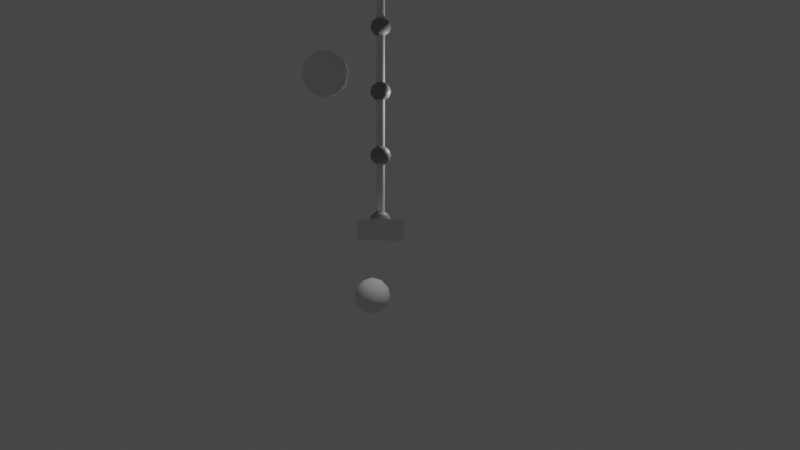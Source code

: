 # Source: robot.blend  (saved by Blender 2.80.75; exported with 4.5.12 LTS)
import bpy
from mathutils import Matrix  # noqa: F401  (used for matrix-valued properties, if any)

bpy.ops.wm.read_factory_settings(use_empty=True)
scene = bpy.context.scene
scene.name = 'Scene'

# ---- collections
col_main = bpy.data.collections.new('Main'); scene.collection.children.link(col_main)

# ---- materials (node trees are filled in below, after node groups)
mat_material = bpy.data.materials.new('Material')
mat_material.alpha_threshold = 0.0
mat_material.use_transparent_shadow = False
mat_material.line_color = (0.0, 0.0, 0.0, 1.0)
mat_arm_pivot = bpy.data.materials.new('arm-pivot')
mat_arm_pivot.use_transparent_shadow = False
mat_arm = bpy.data.materials.new('arm')
mat_arm.use_transparent_shadow = False

# ---- material node trees
mat_material.use_nodes = True; mat_material.node_tree.nodes.clear()
_N = mat_material.node_tree.nodes; _L = mat_material.node_tree.links
n0 = _N.new('ShaderNodeOutputMaterial'); n0.name = 'Material Output'; n0.location = (300, 300)
n1 = _N.new('ShaderNodeBsdfPrincipled'); n1.name = 'Principled BSDF'; n1.location = (10, 300)
n1.distribution = 'GGX'
n1.subsurface_method = 'BURLEY'
n1.inputs[2].default_value = 0.4
n1.inputs[3].default_value = 1.45
n1.inputs[27].default_value = (0.0, 0.0, 0.0, 1.0)
n1.inputs[28].default_value = 1.0
_L.new(n1.outputs[0], n0.inputs[0])
n0.is_active_output = True
mat_arm_pivot.use_nodes = True; mat_arm_pivot.node_tree.nodes.clear()
_N = mat_arm_pivot.node_tree.nodes; _L = mat_arm_pivot.node_tree.links
n0 = _N.new('ShaderNodeOutputMaterial'); n0.name = 'Material Output'; n0.location = (300, 300)
n1 = _N.new('ShaderNodeBsdfPrincipled'); n1.name = 'Principled BSDF'; n1.location = (10, 300)
n1.distribution = 'GGX'
n1.subsurface_method = 'BURLEY'
n1.inputs[0].default_value = (0.2932, 0.2932, 0.2932, 1.0)
n1.inputs[3].default_value = 1.45
n1.inputs[27].default_value = (0.0, 0.0, 0.0, 1.0)
n1.inputs[28].default_value = 1.0
_L.new(n1.outputs[0], n0.inputs[0])
n0.is_active_output = True
mat_arm.use_nodes = True; mat_arm.node_tree.nodes.clear()
_N = mat_arm.node_tree.nodes; _L = mat_arm.node_tree.links
n0 = _N.new('ShaderNodeOutputMaterial'); n0.name = 'Material Output'; n0.location = (300, 300)
n1 = _N.new('ShaderNodeBsdfDiffuse'); n1.name = 'Diffuse BSDF'; n1.location = (10, 300)
n1.inputs[1].default_value = 0.3
_L.new(n1.outputs[0], n0.inputs[0])
n0.is_active_output = True

# ---- world
world_world = bpy.data.worlds.new('World'); scene.world = world_world
world_world.use_nodes = True; world_world.node_tree.nodes.clear()
_N = world_world.node_tree.nodes; _L = world_world.node_tree.links
n0 = _N.new('ShaderNodeOutputWorld'); n0.name = 'World Output'; n0.location = (300, 300)
n1 = _N.new('ShaderNodeBackground'); n1.name = 'Background'; n1.location = (10, 300)
n1.inputs[0].default_value = (0.05088, 0.05088, 0.05088, 1.0)
_L.new(n1.outputs[0], n0.inputs[0])
n0.is_active_output = True
world_world.color = (0.05088, 0.05088, 0.05088)
world_world.use_sun_shadow = False
world_world.sun_shadow_jitter_overblur = 0.0

# ---- cameras
cam_camera = bpy.data.cameras.new('Camera')
cam_camera.clip_end = 100.0
cam_camera.ortho_scale = 7.314
cam_camera_001 = bpy.data.cameras.new('Camera.001')
cam_camera_002 = bpy.data.cameras.new('Camera.002')
cam_camera_003 = bpy.data.cameras.new('Camera.003')
cam_camera_004 = bpy.data.cameras.new('Camera.004')

# ---- lights
light_light = bpy.data.lights.new('Light', 'POINT')
light_light.transmission_factor = 0.0
light_light.energy = 1000.0
light_light.shadow_soft_size = 0.1
light_light.shadow_maximum_resolution = 0.006
light_light.use_absolute_resolution = True

# ---- meshes
me_cube = bpy.data.meshes.new('Cube')
me_cube.from_pydata([(1.0, 1.0, 0.0), (1.0, 1.0, -1.0), (1.0, -1.0, 0.0), (1.0, -1.0, -1.0), (-1.0, 1.0, 0.0), (-1.0, 1.0, -1.0), (-1.0, -1.0, 0.0), (-1.0, -1.0, -1.0)], [], [(0, 4, 6, 2), (3, 2, 6, 7), (7, 6, 4, 5), (5, 1, 3, 7), (1, 0, 2, 3), (5, 4, 0, 1)])
_uv = me_cube.uv_layers.new(name='UVMap')
_uv.uv.foreach_set('vector', [0.375, 0.0, 0.625, 0.0, 0.625, 0.25, 0.375, 0.25, 0.375, 0.25, 0.625, 0.25, 0.625, 0.5, 0.375, 0.5, 0.375, 0.5, 0.625, 0.5, 0.625, 0.75, 0.375, 0.75, 0.375, 0.75, 0.625, 0.75, 0.625, 1.0, 0.375, 1.0, 0.125, 0.5, 0.375, 0.5, 0.375, 0.75, 0.125, 0.75, 0.625, 0.5, 0.875, 0.5, 0.875, 0.75, 0.625, 0.75])
me_cube.materials.append(mat_material)
me_cube.use_remesh_preserve_volume = False
me_cube.use_remesh_preserve_attributes = False
me_cube.use_mirror_vertex_groups = False
me_cube.update()
me_arm_pivot = bpy.data.meshes.new('arm-pivot')
me_arm_pivot.from_pydata([(0.0, 0.0, -0.5), (0.3804, -0.2629, -0.2236), (-0.1453, -0.4253, -0.2236), (-0.4702, 0.0, -0.2236), (-0.1453, 0.4253, -0.2236), (0.3804, 0.2629, -0.2236), (0.1453, -0.4253, 0.2236), (-0.3804, -0.2629, 0.2236), (-0.3804, 0.2629, 0.2236), (0.1453, 0.4253, 0.2236), (0.4702, 0.0, 0.2236), (0.0, 0.0, 0.5), (-0.08541, -0.25, -0.4253), (0.2236, -0.1545, -0.4253), (0.1382, -0.4045, -0.2629), (0.4472, 0.0, -0.2629), (0.2236, 0.1545, -0.4253), (-0.2764, 0.0, -0.4253), (-0.3618, -0.25, -0.2629), (-0.08541, 0.25, -0.4253), (-0.3618, 0.25, -0.2629), (0.1382, 0.4045, -0.2629), (0.5, -0.1545, 0.0), (0.5, 0.1545, 0.0), (0.0, -0.5, 0.0), (0.309, -0.4045, 0.0), (-0.5, -0.1545, 0.0), (-0.309, -0.4045, 0.0), (-0.309, 0.4045, 0.0), (-0.5, 0.1545, 0.0), (0.309, 0.4045, 0.0), (0.0, 0.5, 0.0), (0.3618, -0.25, 0.2629), (-0.1382, -0.4045, 0.2629), (-0.4472, 0.0, 0.2629), (-0.1382, 0.4045, 0.2629), (0.3618, 0.25, 0.2629), (0.08541, -0.25, 0.4253), (0.2764, 0.0, 0.4253), (-0.2236, -0.1545, 0.4253), (-0.2236, 0.1545, 0.4253), (0.08541, 0.25, 0.4253)], [], [(0, 13, 12), (1, 13, 15), (0, 12, 17), (0, 17, 19), (0, 19, 16), (1, 15, 22), (2, 14, 24), (3, 18, 26), (4, 20, 28), (5, 21, 30), (1, 22, 25), (2, 24, 27), (3, 26, 29), (4, 28, 31), (5, 30, 23), (6, 32, 37), (7, 33, 39), (8, 34, 40), (9, 35, 41), (10, 36, 38), (38, 41, 11), (38, 36, 41), (36, 9, 41), (41, 40, 11), (41, 35, 40), (35, 8, 40), (40, 39, 11), (40, 34, 39), (34, 7, 39), (39, 37, 11), (39, 33, 37), (33, 6, 37), (37, 38, 11), (37, 32, 38), (32, 10, 38), (23, 36, 10), (23, 30, 36), (30, 9, 36), (31, 35, 9), (31, 28, 35), (28, 8, 35), (29, 34, 8), (29, 26, 34), (26, 7, 34), (27, 33, 7), (27, 24, 33), (24, 6, 33), (25, 32, 6), (25, 22, 32), (22, 10, 32), (30, 31, 9), (30, 21, 31), (21, 4, 31), (28, 29, 8), (28, 20, 29), (20, 3, 29), (26, 27, 7), (26, 18, 27), (18, 2, 27), (24, 25, 6), (24, 14, 25), (14, 1, 25), (22, 23, 10), (22, 15, 23), (15, 5, 23), (16, 21, 5), (16, 19, 21), (19, 4, 21), (19, 20, 4), (19, 17, 20), (17, 3, 20), (17, 18, 3), (17, 12, 18), (12, 2, 18), (15, 16, 5), (15, 13, 16), (13, 0, 16), (12, 14, 2), (12, 13, 14), (13, 1, 14)])
me_arm_pivot.polygons.foreach_set('use_smooth', [True] * 80)
_uv = me_arm_pivot.uv_layers.new(name='UVMap')
_uv.uv.foreach_set('vector', [0.8182, 0.0, 0.7727, 0.07873, 0.8636, 0.07873, 0.7273, 0.1575, 0.6818, 0.07873, 0.6364, 0.1575, 0.09091, 0.0, 0.04545, 0.07873, 0.1364, 0.07873, 0.2727, 0.0, 0.2273, 0.07873, 0.3182, 0.07873, 0.4545, 0.0, 0.4091, 0.07873, 0.5, 0.07873, 0.7273, 0.1575, 0.6364, 0.1575, 0.6818, 0.2362, 0.9091, 0.1575, 0.8182, 0.1575, 0.8636, 0.2362, 0.1818, 0.1575, 0.09091, 0.1575, 0.1364, 0.2362, 0.3636, 0.1575, 0.2727, 0.1575, 0.3182, 0.2362, 0.5455, 0.1575, 0.4545, 0.1575, 0.5, 0.2362, 0.7273, 0.1575, 0.6818, 0.2362, 0.7727, 0.2362, 0.9091, 0.1575, 0.8636, 0.2362, 0.9545, 0.2362, 0.1818, 0.1575, 0.1364, 0.2362, 0.2273, 0.2362, 0.3636, 0.1575, 0.3182, 0.2362, 0.4091, 0.2362, 0.5455, 0.1575, 0.5, 0.2362, 0.5909, 0.2362, 0.8182, 0.3149, 0.7273, 0.3149, 0.7727, 0.3937, 1.0, 0.3149, 0.9091, 0.3149, 0.9545, 0.3937, 0.2727, 0.3149, 0.1818, 0.3149, 0.2273, 0.3937, 0.4545, 0.3149, 0.3636, 0.3149, 0.4091, 0.3937, 0.6364, 0.3149, 0.5455, 0.3149, 0.5909, 0.3937, 0.5909, 0.3937, 0.5, 0.3937, 0.5455, 0.4724, 0.5909, 0.3937, 0.5455, 0.3149, 0.5, 0.3937, 0.5455, 0.3149, 0.4545, 0.3149, 0.5, 0.3937, 0.4091, 0.3937, 0.3182, 0.3937, 0.3636, 0.4724, 0.4091, 0.3937, 0.3636, 0.3149, 0.3182, 0.3937, 0.3636, 0.3149, 0.2727, 0.3149, 0.3182, 0.3937, 0.2273, 0.3937, 0.1364, 0.3937, 0.1818, 0.4724, 0.2273, 0.3937, 0.1818, 0.3149, 0.1364, 0.3937, 0.1818, 0.3149, 0.09091, 0.3149, 0.1364, 0.3937, 0.9545, 0.3937, 0.8636, 0.3937, 0.9091, 0.4724, 0.9545, 0.3937, 0.9091, 0.3149, 0.8636, 0.3937, 0.9091, 0.3149, 0.8182, 0.3149, 0.8636, 0.3937, 0.7727, 0.3937, 0.6818, 0.3937, 0.7273, 0.4724, 0.7727, 0.3937, 0.7273, 0.3149, 0.6818, 0.3937, 0.7273, 0.3149, 0.6364, 0.3149, 0.6818, 0.3937, 0.5909, 0.2362, 0.5455, 0.3149, 0.6364, 0.3149, 0.5909, 0.2362, 0.5, 0.2362, 0.5455, 0.3149, 0.5, 0.2362, 0.4545, 0.3149, 0.5455, 0.3149, 0.4091, 0.2362, 0.3636, 0.3149, 0.4545, 0.3149, 0.4091, 0.2362, 0.3182, 0.2362, 0.3636, 0.3149, 0.3182, 0.2362, 0.2727, 0.3149, 0.3636, 0.3149, 0.2273, 0.2362, 0.1818, 0.3149, 0.2727, 0.3149, 0.2273, 0.2362, 0.1364, 0.2362, 0.1818, 0.3149, 0.1364, 0.2362, 0.09091, 0.3149, 0.1818, 0.3149, 0.9545, 0.2362, 0.9091, 0.3149, 1.0, 0.3149, 0.9545, 0.2362, 0.8636, 0.2362, 0.9091, 0.3149, 0.8636, 0.2362, 0.8182, 0.3149, 0.9091, 0.3149, 0.7727, 0.2362, 0.7273, 0.3149, 0.8182, 0.3149, 0.7727, 0.2362, 0.6818, 0.2362, 0.7273, 0.3149, 0.6818, 0.2362, 0.6364, 0.3149, 0.7273, 0.3149, 0.5, 0.2362, 0.4091, 0.2362, 0.4545, 0.3149, 0.5, 0.2362, 0.4545, 0.1575, 0.4091, 0.2362, 0.4545, 0.1575, 0.3636, 0.1575, 0.4091, 0.2362, 0.3182, 0.2362, 0.2273, 0.2362, 0.2727, 0.3149, 0.3182, 0.2362, 0.2727, 0.1575, 0.2273, 0.2362, 0.2727, 0.1575, 0.1818, 0.1575, 0.2273, 0.2362, 0.1364, 0.2362, 0.04545, 0.2362, 0.09091, 0.3149, 0.1364, 0.2362, 0.09091, 0.1575, 0.04545, 0.2362, 0.09091, 0.1575, 0.0, 0.1575, 0.04545, 0.2362, 0.8636, 0.2362, 0.7727, 0.2362, 0.8182, 0.3149, 0.8636, 0.2362, 0.8182, 0.1575, 0.7727, 0.2362, 0.8182, 0.1575, 0.7273, 0.1575, 0.7727, 0.2362, 0.6818, 0.2362, 0.5909, 0.2362, 0.6364, 0.3149, 0.6818, 0.2362, 0.6364, 0.1575, 0.5909, 0.2362, 0.6364, 0.1575, 0.5455, 0.1575, 0.5909, 0.2362, 0.5, 0.07873, 0.4545, 0.1575, 0.5455, 0.1575, 0.5, 0.07873, 0.4091, 0.07873, 0.4545, 0.1575, 0.4091, 0.07873, 0.3636, 0.1575, 0.4545, 0.1575, 0.3182, 0.07873, 0.2727, 0.1575, 0.3636, 0.1575, 0.3182, 0.07873, 0.2273, 0.07873, 0.2727, 0.1575, 0.2273, 0.07873, 0.1818, 0.1575, 0.2727, 0.1575, 0.1364, 0.07873, 0.09091, 0.1575, 0.1818, 0.1575, 0.1364, 0.07873, 0.04545, 0.07873, 0.09091, 0.1575, 0.04545, 0.07873, 0.0, 0.1575, 0.09091, 0.1575, 0.6364, 0.1575, 0.5909, 0.07873, 0.5455, 0.1575, 0.6364, 0.1575, 0.6818, 0.07873, 0.5909, 0.07873, 0.6818, 0.07873, 0.6364, 0.0, 0.5909, 0.07873, 0.8636, 0.07873, 0.8182, 0.1575, 0.9091, 0.1575, 0.8636, 0.07873, 0.7727, 0.07873, 0.8182, 0.1575, 0.7727, 0.07873, 0.7273, 0.1575, 0.8182, 0.1575])
_ca = me_arm_pivot.color_attributes.new('pivot', 'BYTE_COLOR', 'CORNER')
_ca.data.foreach_set('color', [0.0, 0.9823, 1.0, 1.0, 0.0, 0.9823, 1.0, 1.0, 0.0, 0.9823, 1.0, 1.0, 0.0, 0.9823, 1.0, 1.0, 0.0, 0.9823, 1.0, 1.0, 0.0, 0.9823, 1.0, 1.0, 0.0, 0.9823, 1.0, 1.0, 0.0, 0.9823, 1.0, 1.0, 0.0, 0.9823, 1.0, 1.0, 0.0, 0.9823, 1.0, 1.0, 0.0, 0.9823, 1.0, 1.0, 0.0, 0.9823, 1.0, 1.0, 0.0, 0.9823, 1.0, 1.0, 0.0, 0.9823, 1.0, 1.0, 0.0, 0.9823, 1.0, 1.0, 0.0, 0.9823, 1.0, 1.0, 0.0, 0.9823, 1.0, 1.0, 0.0, 0.9823, 1.0, 1.0, 0.0, 0.9823, 1.0, 1.0, 0.0, 0.9823, 1.0, 1.0, 0.0, 0.9823, 1.0, 1.0, 0.0, 0.9823, 1.0, 1.0, 0.0, 0.9823, 1.0, 1.0, 0.0, 0.9823, 1.0, 1.0, 0.0, 0.9823, 1.0, 1.0, 0.0, 0.9823, 1.0, 1.0, 0.0, 0.9823, 1.0, 1.0, 0.0, 0.9823, 1.0, 1.0, 0.0, 0.9823, 1.0, 1.0, 0.0, 0.9823, 1.0, 1.0, 0.0, 0.9823, 1.0, 1.0, 0.0, 0.9823, 1.0, 1.0, 0.0, 0.9823, 1.0, 1.0, 0.0, 0.9823, 1.0, 1.0, 0.0, 0.9823, 1.0, 1.0, 0.0, 0.9823, 1.0, 1.0, 0.0, 0.9823, 1.0, 1.0, 0.0, 0.9823, 1.0, 1.0, 0.0, 0.9823, 1.0, 1.0, 0.0, 0.9823, 1.0, 1.0, 0.0, 0.9823, 1.0, 1.0, 0.0, 0.9823, 1.0, 1.0, 0.0, 0.9823, 1.0, 1.0, 0.0, 0.9823, 1.0, 1.0, 0.0, 0.9823, 1.0, 1.0, 0.0, 0.9823, 1.0, 1.0, 0.0, 0.9823, 1.0, 1.0, 0.0, 0.9823, 1.0, 1.0, 0.0, 0.9823, 1.0, 1.0, 0.0, 0.9823, 1.0, 1.0, 0.0, 0.9823, 1.0, 1.0, 0.0, 0.9823, 1.0, 1.0, 0.0, 0.9823, 1.0, 1.0, 0.0, 0.9823, 1.0, 1.0, 0.0, 0.9823, 1.0, 1.0, 0.0, 0.9823, 1.0, 1.0, 0.0, 0.9823, 1.0, 1.0, 0.0, 0.9823, 1.0, 1.0, 0.0, 0.9823, 1.0, 1.0, 0.0, 0.9823, 1.0, 1.0, 0.0, 0.9823, 1.0, 1.0, 0.0, 0.9823, 1.0, 1.0, 0.0, 0.9823, 1.0, 1.0, 0.0, 0.9823, 1.0, 1.0, 0.0, 0.9823, 1.0, 1.0, 0.0, 0.9823, 1.0, 1.0, 0.0, 0.9823, 1.0, 1.0, 0.0, 0.9823, 1.0, 1.0, 0.0, 0.9823, 1.0, 1.0, 0.0, 0.9823, 1.0, 1.0, 0.0, 0.9823, 1.0, 1.0, 0.0, 0.9823, 1.0, 1.0, 0.0, 0.9823, 1.0, 1.0, 0.0, 0.9823, 1.0, 1.0, 0.0, 0.9823, 1.0, 1.0, 0.0, 0.9823, 1.0, 1.0, 0.0, 0.9823, 1.0, 1.0, 0.0, 0.9823, 1.0, 1.0, 0.0, 0.9823, 1.0, 1.0, 0.0, 0.9823, 1.0, 1.0, 0.0, 0.9823, 1.0, 1.0, 0.0, 0.9823, 1.0, 1.0, 0.0, 0.9823, 1.0, 1.0, 0.0, 0.9823, 1.0, 1.0, 0.0, 0.9823, 1.0, 1.0, 0.0, 0.9823, 1.0, 1.0, 0.0, 0.9823, 1.0, 1.0, 0.0, 0.9823, 1.0, 1.0, 0.0, 0.9823, 1.0, 1.0, 0.0, 0.9823, 1.0, 1.0, 0.0, 0.9823, 1.0, 1.0, 0.0, 0.9823, 1.0, 1.0, 0.0, 0.9823, 1.0, 1.0, 0.0, 0.9823, 1.0, 1.0, 0.0, 0.9823, 1.0, 1.0, 0.0, 0.9823, 1.0, 1.0, 0.0, 0.9823, 1.0, 1.0, 0.0, 0.9823, 1.0, 1.0, 0.0, 0.9823, 1.0, 1.0, 0.0, 0.9823, 1.0, 1.0, 0.0, 0.9823, 1.0, 1.0, 0.0, 0.9823, 1.0, 1.0, 0.0, 0.9823, 1.0, 1.0, 0.0, 0.9823, 1.0, 1.0, 0.0, 0.9823, 1.0, 1.0, 0.0, 0.9823, 1.0, 1.0, 0.0, 0.9823, 1.0, 1.0, 0.0, 0.9823, 1.0, 1.0, 0.0, 0.9823, 1.0, 1.0, 0.0, 0.9823, 1.0, 1.0, 0.0, 0.9823, 1.0, 1.0, 0.0, 0.9823, 1.0, 1.0, 0.0, 0.9823, 1.0, 1.0, 0.0, 0.9823, 1.0, 1.0, 0.0, 0.9823, 1.0, 1.0, 0.0, 0.9823, 1.0, 1.0, 0.0, 0.9823, 1.0, 1.0, 0.0, 0.9823, 1.0, 1.0, 0.0, 0.9823, 1.0, 1.0, 0.0, 0.9823, 1.0, 1.0, 0.0, 0.9823, 1.0, 1.0, 0.0, 0.9823, 1.0, 1.0, 0.0, 0.9823, 1.0, 1.0, 0.0, 0.9823, 1.0, 1.0, 0.0, 0.9823, 1.0, 1.0, 0.0, 0.9823, 1.0, 1.0, 0.0, 0.9823, 1.0, 1.0, 0.0, 0.9823, 1.0, 1.0, 0.0, 0.9823, 1.0, 1.0, 0.0, 0.9823, 1.0, 1.0, 0.0, 0.9823, 1.0, 1.0, 0.0, 0.9823, 1.0, 1.0, 0.0, 0.9823, 1.0, 1.0, 0.0, 0.9823, 1.0, 1.0, 0.0, 0.9823, 1.0, 1.0, 0.0, 0.9823, 1.0, 1.0, 0.0, 0.9823, 1.0, 1.0, 0.0, 0.9823, 1.0, 1.0, 0.0, 0.9823, 1.0, 1.0, 0.0, 0.9823, 1.0, 1.0, 0.0, 0.9823, 1.0, 1.0, 0.0, 0.9823, 1.0, 1.0, 0.0, 0.9823, 1.0, 1.0, 0.0, 0.9823, 1.0, 1.0, 0.0, 0.9823, 1.0, 1.0, 0.0, 0.9823, 1.0, 1.0, 0.0, 0.9823, 1.0, 1.0, 0.0, 0.9823, 1.0, 1.0, 0.0, 0.9823, 1.0, 1.0, 0.0, 0.9823, 1.0, 1.0, 0.0, 0.9823, 1.0, 1.0, 0.0, 0.9823, 1.0, 1.0, 0.0, 0.9823, 1.0, 1.0, 0.0, 0.9823, 1.0, 1.0, 0.0, 0.9823, 1.0, 1.0, 0.0, 0.9823, 1.0, 1.0, 0.0, 0.9823, 1.0, 1.0, 0.0, 0.9823, 1.0, 1.0, 0.0, 0.9823, 1.0, 1.0, 0.0, 0.9823, 1.0, 1.0, 0.0, 0.9823, 1.0, 1.0, 0.0, 0.9823, 1.0, 1.0, 0.0, 0.9823, 1.0, 1.0, 0.0, 0.9823, 1.0, 1.0, 0.0, 0.9823, 1.0, 1.0, 0.0, 0.9823, 1.0, 1.0, 0.0, 0.9823, 1.0, 1.0, 0.0, 0.9823, 1.0, 1.0, 0.0, 0.9823, 1.0, 1.0, 0.0, 0.9823, 1.0, 1.0, 0.0, 0.9823, 1.0, 1.0, 0.0, 0.9823, 1.0, 1.0, 0.0, 0.9823, 1.0, 1.0, 0.0, 0.9823, 1.0, 1.0, 0.0, 0.9823, 1.0, 1.0, 0.0, 0.9823, 1.0, 1.0, 0.0, 0.9823, 1.0, 1.0, 0.0, 0.9823, 1.0, 1.0, 0.0, 0.9823, 1.0, 1.0, 0.0, 0.9823, 1.0, 1.0, 0.0, 0.9823, 1.0, 1.0, 0.0, 0.9823, 1.0, 1.0, 0.0, 0.9823, 1.0, 1.0, 0.0, 0.9823, 1.0, 1.0, 0.0, 0.9823, 1.0, 1.0, 0.0, 0.9823, 1.0, 1.0, 0.0, 0.9823, 1.0, 1.0, 0.0, 0.9823, 1.0, 1.0, 0.0, 0.9823, 1.0, 1.0, 0.0, 0.9823, 1.0, 1.0, 0.0, 0.9823, 1.0, 1.0, 0.0, 0.9823, 1.0, 1.0, 0.0, 0.9823, 1.0, 1.0, 0.0, 0.9823, 1.0, 1.0, 0.0, 0.9823, 1.0, 1.0, 0.0, 0.9823, 1.0, 1.0, 0.0, 0.9823, 1.0, 1.0, 0.0, 0.9823, 1.0, 1.0, 0.0, 0.9823, 1.0, 1.0, 0.0, 0.9823, 1.0, 1.0, 0.0, 0.9823, 1.0, 1.0, 0.0, 0.9823, 1.0, 1.0, 0.0, 0.9823, 1.0, 1.0, 0.0, 0.9823, 1.0, 1.0, 0.0, 0.9823, 1.0, 1.0, 0.0, 0.9823, 1.0, 1.0, 0.0, 0.9823, 1.0, 1.0, 0.0, 0.9823, 1.0, 1.0, 0.0, 0.9823, 1.0, 1.0, 0.0, 0.9823, 1.0, 1.0, 0.0, 0.9823, 1.0, 1.0, 0.0, 0.9823, 1.0, 1.0, 0.0, 0.9823, 1.0, 1.0, 0.0, 0.9823, 1.0, 1.0, 0.0, 0.9823, 1.0, 1.0, 0.0, 0.9823, 1.0, 1.0, 0.0, 0.9823, 1.0, 1.0, 0.0, 0.9823, 1.0, 1.0, 0.0, 0.9823, 1.0, 1.0, 0.0, 0.9823, 1.0, 1.0, 0.0, 0.9823, 1.0, 1.0, 0.0, 0.9823, 1.0, 1.0, 0.0, 0.9823, 1.0, 1.0, 0.0, 0.9823, 1.0, 1.0, 0.0, 0.9823, 1.0, 1.0, 0.0, 0.9823, 1.0, 1.0, 0.0, 0.9823, 1.0, 1.0, 0.0, 0.9823, 1.0, 1.0, 0.0, 0.9823, 1.0, 1.0, 0.0, 0.9823, 1.0, 1.0, 0.0, 0.9823, 1.0, 1.0, 0.0, 0.9823, 1.0, 1.0, 0.0, 0.9823, 1.0, 1.0, 0.0, 0.9823, 1.0, 1.0, 0.0, 0.9823, 1.0, 1.0, 0.0, 0.9823, 1.0, 1.0, 0.0, 0.9823, 1.0, 1.0, 0.0, 0.9823, 1.0, 1.0, 0.0, 0.9823, 1.0, 1.0, 0.0, 0.9823, 1.0, 1.0])
me_arm_pivot.materials.append(mat_arm_pivot)
me_arm_pivot.use_remesh_preserve_volume = False
me_arm_pivot.use_remesh_preserve_attributes = False
me_arm_pivot.use_mirror_vertex_groups = False
me_arm_pivot.update()
me_arm = bpy.data.meshes.new('arm')
me_arm.from_pydata([(9.158e-09, 0.2108, -1.44), (9.158e-09, 0.2108, 1.44), (0.05456, 0.2036, -1.44), (0.05456, 0.2036, 1.44), (0.1054, 0.1826, -1.44), (0.1054, 0.1826, 1.44), (0.1491, 0.1491, -1.44), (0.1491, 0.1491, 1.44), (0.1826, 0.1054, -1.44), (0.1826, 0.1054, 1.44), (0.2036, 0.05456, -1.44), (0.2036, 0.05456, 1.44), (0.2108, 4.137e-08, -1.44), (0.2108, 4.137e-08, 1.44), (0.2036, -0.05456, -1.44), (0.2036, -0.05456, 1.44), (0.1826, -0.1054, -1.44), (0.1826, -0.1054, 1.44), (0.1491, -0.1491, -1.44), (0.1491, -0.1491, 1.44), (0.1054, -0.1826, -1.44), (0.1054, -0.1826, 1.44), (0.05456, -0.2036, -1.44), (0.05456, -0.2036, 1.44), (9.125e-08, -0.2108, -1.44), (9.125e-08, -0.2108, 1.44), (-0.05456, -0.2036, -1.44), (-0.05456, -0.2036, 1.44), (-0.1054, -0.1826, -1.44), (-0.1054, -0.1826, 1.44), (-0.1491, -0.1491, -1.44), (-0.1491, -0.1491, 1.44), (-0.1826, -0.1054, -1.44), (-0.1826, -0.1054, 1.44), (-0.2036, -0.05456, -1.44), (-0.2036, -0.05456, 1.44), (-0.2108, -7.255e-08, -1.44), (-0.2108, -7.255e-08, 1.44), (-0.2036, 0.05456, -1.44), (-0.2036, 0.05456, 1.44), (-0.1826, 0.1054, -1.44), (-0.1826, 0.1054, 1.44), (-0.1491, 0.1491, -1.44), (-0.1491, 0.1491, 1.44), (-0.1054, 0.1826, -1.44), (-0.1054, 0.1826, 1.44), (-0.05456, 0.2036, -1.44), (-0.05456, 0.2036, 1.44)], [], [(0, 1, 3, 2), (2, 3, 5, 4), (4, 5, 7, 6), (6, 7, 9, 8), (8, 9, 11, 10), (10, 11, 13, 12), (12, 13, 15, 14), (14, 15, 17, 16), (16, 17, 19, 18), (18, 19, 21, 20), (20, 21, 23, 22), (22, 23, 25, 24), (24, 25, 27, 26), (26, 27, 29, 28), (28, 29, 31, 30), (30, 31, 33, 32), (32, 33, 35, 34), (34, 35, 37, 36), (36, 37, 39, 38), (38, 39, 41, 40), (40, 41, 43, 42), (42, 43, 45, 44), (3, 1, 47, 45, 43, 41, 39, 37, 35, 33, 31, 29, 27, 25, 23, 21, 19, 17, 15, 13, 11, 9, 7, 5), (44, 45, 47, 46), (46, 47, 1, 0), (0, 2, 4, 6, 8, 10, 12, 14, 16, 18, 20, 22, 24, 26, 28, 30, 32, 34, 36, 38, 40, 42, 44, 46)])
me_arm.polygons.foreach_set('use_smooth', [True] * 26)
_uv = me_arm.uv_layers.new(name='UVMap')
_uv.uv.foreach_set('vector', [1.0, 0.5, 1.0, 1.0, 0.9583, 1.0, 0.9583, 0.5, 0.9583, 0.5, 0.9583, 1.0, 0.9167, 1.0, 0.9167, 0.5, 0.9167, 0.5, 0.9167, 1.0, 0.875, 1.0, 0.875, 0.5, 0.875, 0.5, 0.875, 1.0, 0.8333, 1.0, 0.8333, 0.5, 0.8333, 0.5, 0.8333, 1.0, 0.7917, 1.0, 0.7917, 0.5, 0.7917, 0.5, 0.7917, 1.0, 0.75, 1.0, 0.75, 0.5, 0.75, 0.5, 0.75, 1.0, 0.7083, 1.0, 0.7083, 0.5, 0.7083, 0.5, 0.7083, 1.0, 0.6667, 1.0, 0.6667, 0.5, 0.6667, 0.5, 0.6667, 1.0, 0.625, 1.0, 0.625, 0.5, 0.625, 0.5, 0.625, 1.0, 0.5833, 1.0, 0.5833, 0.5, 0.5833, 0.5, 0.5833, 1.0, 0.5417, 1.0, 0.5417, 0.5, 0.5417, 0.5, 0.5417, 1.0, 0.5, 1.0, 0.5, 0.5, 0.5, 0.5, 0.5, 1.0, 0.4583, 1.0, 0.4583, 0.5, 0.4583, 0.5, 0.4583, 1.0, 0.4167, 1.0, 0.4167, 0.5, 0.4167, 0.5, 0.4167, 1.0, 0.375, 1.0, 0.375, 0.5, 0.375, 0.5, 0.375, 1.0, 0.3333, 1.0, 0.3333, 0.5, 0.3333, 0.5, 0.3333, 1.0, 0.2917, 1.0, 0.2917, 0.5, 0.2917, 0.5, 0.2917, 1.0, 0.25, 1.0, 0.25, 0.5, 0.25, 0.5, 0.25, 1.0, 0.2083, 1.0, 0.2083, 0.5, 0.2083, 0.5, 0.2083, 1.0, 0.1667, 1.0, 0.1667, 0.5, 0.1667, 0.5, 0.1667, 1.0, 0.125, 1.0, 0.125, 0.5, 0.125, 0.5, 0.125, 1.0, 0.08333, 1.0, 0.08333, 0.5, 0.3121, 0.4818, 0.25, 0.49, 0.1879, 0.4818, 0.13, 0.4578, 0.08029, 0.4197, 0.04215, 0.37, 0.01818, 0.3121, 0.01, 0.25, 0.01818, 0.1879, 0.04215, 0.13, 0.08029, 0.08029, 0.13, 0.04215, 0.1879, 0.01818, 0.25, 0.01, 0.3121, 0.01818, 0.37, 0.04215, 0.4197, 0.08029, 0.4578, 0.13, 0.4818, 0.1879, 0.49, 0.25, 0.4818, 0.3121, 0.4578, 0.37, 0.4197, 0.4197, 0.37, 0.4578, 0.08333, 0.5, 0.08333, 1.0, 0.04167, 1.0, 0.04167, 0.5, 0.04167, 0.5, 0.04167, 1.0, -1.863e-07, 1.0, -1.863e-07, 0.5, 0.75, 0.49, 0.8121, 0.4818, 0.87, 0.4578, 0.9197, 0.4197, 0.9578, 0.37, 0.9818, 0.3121, 0.99, 0.25, 0.9818, 0.1879, 0.9578, 0.13, 0.9197, 0.08029, 0.87, 0.04215, 0.8121, 0.01818, 0.75, 0.01, 0.6879, 0.01818, 0.63, 0.04215, 0.5803, 0.08029, 0.5422, 0.13, 0.5182, 0.1879, 0.51, 0.25, 0.5182, 0.3121, 0.5422, 0.37, 0.5803, 0.4197, 0.63, 0.4578, 0.6879, 0.4818])
_ca = me_arm.color_attributes.new('arm', 'BYTE_COLOR', 'CORNER')
_ca.data.foreach_set('color', [0.9047, 1.0, 0.08438, 1.0, 0.9047, 1.0, 0.08438, 1.0, 0.9047, 1.0, 0.08438, 1.0, 0.9047, 1.0, 0.08438, 1.0, 0.9047, 1.0, 0.08438, 1.0, 0.9047, 1.0, 0.08438, 1.0, 0.9047, 1.0, 0.08438, 1.0, 0.9047, 1.0, 0.08438, 1.0, 0.9047, 1.0, 0.08438, 1.0, 0.9047, 1.0, 0.08438, 1.0, 0.9047, 1.0, 0.08438, 1.0, 0.9047, 1.0, 0.08438, 1.0, 0.9047, 1.0, 0.08438, 1.0, 0.9047, 1.0, 0.08438, 1.0, 0.9047, 1.0, 0.08438, 1.0, 0.9047, 1.0, 0.08438, 1.0, 0.9047, 1.0, 0.08438, 1.0, 0.9047, 1.0, 0.08438, 1.0, 0.9047, 1.0, 0.08438, 1.0, 0.9047, 1.0, 0.08438, 1.0, 0.9047, 1.0, 0.08438, 1.0, 0.9047, 1.0, 0.08438, 1.0, 0.9047, 1.0, 0.08438, 1.0, 0.9047, 1.0, 0.08438, 1.0, 0.9047, 1.0, 0.08438, 1.0, 0.9047, 1.0, 0.08438, 1.0, 0.9047, 1.0, 0.08438, 1.0, 0.9047, 1.0, 0.08438, 1.0, 0.9047, 1.0, 0.08438, 1.0, 0.9047, 1.0, 0.08438, 1.0, 0.9047, 1.0, 0.08438, 1.0, 0.9047, 1.0, 0.08438, 1.0, 0.9047, 1.0, 0.08438, 1.0, 0.9047, 1.0, 0.08438, 1.0, 0.9047, 1.0, 0.08438, 1.0, 0.9047, 1.0, 0.08438, 1.0, 0.9047, 1.0, 0.08438, 1.0, 0.9047, 1.0, 0.08438, 1.0, 0.9047, 1.0, 0.08438, 1.0, 0.9047, 1.0, 0.08438, 1.0, 0.9047, 1.0, 0.08438, 1.0, 0.9047, 1.0, 0.08438, 1.0, 0.9047, 1.0, 0.08438, 1.0, 0.9047, 1.0, 0.08438, 1.0, 0.9047, 1.0, 0.08438, 1.0, 0.9047, 1.0, 0.08438, 1.0, 0.9047, 1.0, 0.08438, 1.0, 0.9047, 1.0, 0.08438, 1.0, 0.9047, 1.0, 0.08438, 1.0, 0.9047, 1.0, 0.08438, 1.0, 0.9047, 1.0, 0.08438, 1.0, 0.9047, 1.0, 0.08438, 1.0, 0.9047, 1.0, 0.08438, 1.0, 0.9047, 1.0, 0.08438, 1.0, 0.9047, 1.0, 0.08438, 1.0, 0.9047, 1.0, 0.08438, 1.0, 0.9047, 1.0, 0.08438, 1.0, 0.9047, 1.0, 0.08438, 1.0, 0.9047, 1.0, 0.08438, 1.0, 0.9047, 1.0, 0.08438, 1.0, 0.9047, 1.0, 0.08438, 1.0, 0.9047, 1.0, 0.08438, 1.0, 0.9047, 1.0, 0.08438, 1.0, 0.9047, 1.0, 0.08438, 1.0, 0.9047, 1.0, 0.08438, 1.0, 0.9047, 1.0, 0.08438, 1.0, 0.9047, 1.0, 0.08438, 1.0, 0.9047, 1.0, 0.08438, 1.0, 0.9047, 1.0, 0.08438, 1.0, 0.9047, 1.0, 0.08438, 1.0, 0.9047, 1.0, 0.08438, 1.0, 0.9047, 1.0, 0.08438, 1.0, 0.9047, 1.0, 0.08438, 1.0, 0.9047, 1.0, 0.08438, 1.0, 0.9047, 1.0, 0.08438, 1.0, 0.9047, 1.0, 0.08438, 1.0, 0.9047, 1.0, 0.08438, 1.0, 0.9047, 1.0, 0.08438, 1.0, 0.9047, 1.0, 0.08438, 1.0, 0.9047, 1.0, 0.08438, 1.0, 0.9047, 1.0, 0.08438, 1.0, 0.9047, 1.0, 0.08438, 1.0, 0.9047, 1.0, 0.08438, 1.0, 0.9047, 1.0, 0.08438, 1.0, 0.9047, 1.0, 0.08438, 1.0, 0.9047, 1.0, 0.08438, 1.0, 0.9047, 1.0, 0.08438, 1.0, 0.9047, 1.0, 0.08438, 1.0, 0.9047, 1.0, 0.08438, 1.0, 0.9047, 1.0, 0.08438, 1.0, 0.9047, 1.0, 0.08438, 1.0, 0.9047, 1.0, 0.08438, 1.0, 0.9047, 1.0, 0.08438, 1.0, 0.9047, 1.0, 0.08438, 1.0, 0.9047, 1.0, 0.08438, 1.0, 0.9047, 1.0, 0.08438, 1.0, 0.9047, 1.0, 0.08438, 1.0, 0.9047, 1.0, 0.08438, 1.0, 0.9047, 1.0, 0.08438, 1.0, 0.9047, 1.0, 0.08438, 1.0, 0.9047, 1.0, 0.08438, 1.0, 0.9047, 1.0, 0.08438, 1.0, 0.9047, 1.0, 0.08438, 1.0, 0.9047, 1.0, 0.08438, 1.0, 0.9047, 1.0, 0.08438, 1.0, 0.9047, 1.0, 0.08438, 1.0, 0.9047, 1.0, 0.08438, 1.0, 0.9047, 1.0, 0.08438, 1.0, 0.9047, 1.0, 0.08438, 1.0, 0.9047, 1.0, 0.08438, 1.0, 0.9047, 1.0, 0.08438, 1.0, 0.9047, 1.0, 0.08438, 1.0, 0.9047, 1.0, 0.08438, 1.0, 0.9047, 1.0, 0.08438, 1.0, 0.9047, 1.0, 0.08438, 1.0, 0.9047, 1.0, 0.08438, 1.0, 0.9047, 1.0, 0.08438, 1.0, 0.9047, 1.0, 0.08438, 1.0, 0.9047, 1.0, 0.08438, 1.0, 0.9047, 1.0, 0.08438, 1.0, 0.9047, 1.0, 0.08438, 1.0, 0.9047, 1.0, 0.08438, 1.0, 0.9047, 1.0, 0.08438, 1.0, 0.9047, 1.0, 0.08438, 1.0, 0.9047, 1.0, 0.08438, 1.0, 0.9047, 1.0, 0.08438, 1.0, 0.9047, 1.0, 0.08438, 1.0, 0.9047, 1.0, 0.08438, 1.0, 0.9047, 1.0, 0.08438, 1.0, 0.9047, 1.0, 0.08438, 1.0, 0.9047, 1.0, 0.08438, 1.0, 0.9047, 1.0, 0.08438, 1.0, 0.9047, 1.0, 0.08438, 1.0, 0.9047, 1.0, 0.08438, 1.0, 0.9047, 1.0, 0.08438, 1.0, 0.9047, 1.0, 0.08438, 1.0, 0.9047, 1.0, 0.08438, 1.0, 0.9047, 1.0, 0.08438, 1.0, 0.9047, 1.0, 0.08438, 1.0, 0.9047, 1.0, 0.08438, 1.0, 0.9047, 1.0, 0.08438, 1.0, 0.9047, 1.0, 0.08438, 1.0, 0.9047, 1.0, 0.08438, 1.0, 0.9047, 1.0, 0.08438, 1.0])
me_arm.materials.append(mat_arm)
me_arm.use_remesh_preserve_volume = False
me_arm.use_remesh_preserve_attributes = False
me_arm.use_mirror_vertex_groups = False
me_arm.update()
me_target = bpy.data.meshes.new('target')
me_target.from_pydata([(0.0, 0.0, -1.0), (0.7236, -0.5257, -0.4472), (-0.2764, -0.8506, -0.4472), (-0.8944, 0.0, -0.4472), (-0.2764, 0.8506, -0.4472), (0.7236, 0.5257, -0.4472), (0.2764, -0.8506, 0.4472), (-0.7236, -0.5257, 0.4472), (-0.7236, 0.5257, 0.4472), (0.2764, 0.8506, 0.4472), (0.8944, 0.0, 0.4472), (0.0, 0.0, 1.0), (-0.1625, -0.5, -0.8507), (0.4253, -0.309, -0.8507), (0.2629, -0.809, -0.5257), (0.8506, 0.0, -0.5257), (0.4253, 0.309, -0.8507), (-0.5257, 0.0, -0.8507), (-0.6882, -0.5, -0.5257), (-0.1625, 0.5, -0.8507), (-0.6882, 0.5, -0.5257), (0.2629, 0.809, -0.5257), (0.9511, -0.309, 0.0), (0.9511, 0.309, 0.0), (0.0, -1.0, 0.0), (0.5878, -0.809, 0.0), (-0.9511, -0.309, 0.0), (-0.5878, -0.809, 0.0), (-0.5878, 0.809, 0.0), (-0.9511, 0.309, 0.0), (0.5878, 0.809, 0.0), (0.0, 1.0, 0.0), (0.6882, -0.5, 0.5257), (-0.2629, -0.809, 0.5257), (-0.8506, 0.0, 0.5257), (-0.2629, 0.809, 0.5257), (0.6882, 0.5, 0.5257), (0.1625, -0.5, 0.8507), (0.5257, 0.0, 0.8507), (-0.4253, -0.309, 0.8507), (-0.4253, 0.309, 0.8507), (0.1625, 0.5, 0.8507)], [], [(0, 13, 12), (1, 13, 15), (0, 12, 17), (0, 17, 19), (0, 19, 16), (1, 15, 22), (2, 14, 24), (3, 18, 26), (4, 20, 28), (5, 21, 30), (1, 22, 25), (2, 24, 27), (3, 26, 29), (4, 28, 31), (5, 30, 23), (6, 32, 37), (7, 33, 39), (8, 34, 40), (9, 35, 41), (10, 36, 38), (38, 41, 11), (38, 36, 41), (36, 9, 41), (41, 40, 11), (41, 35, 40), (35, 8, 40), (40, 39, 11), (40, 34, 39), (34, 7, 39), (39, 37, 11), (39, 33, 37), (33, 6, 37), (37, 38, 11), (37, 32, 38), (32, 10, 38), (23, 36, 10), (23, 30, 36), (30, 9, 36), (31, 35, 9), (31, 28, 35), (28, 8, 35), (29, 34, 8), (29, 26, 34), (26, 7, 34), (27, 33, 7), (27, 24, 33), (24, 6, 33), (25, 32, 6), (25, 22, 32), (22, 10, 32), (30, 31, 9), (30, 21, 31), (21, 4, 31), (28, 29, 8), (28, 20, 29), (20, 3, 29), (26, 27, 7), (26, 18, 27), (18, 2, 27), (24, 25, 6), (24, 14, 25), (14, 1, 25), (22, 23, 10), (22, 15, 23), (15, 5, 23), (16, 21, 5), (16, 19, 21), (19, 4, 21), (19, 20, 4), (19, 17, 20), (17, 3, 20), (17, 18, 3), (17, 12, 18), (12, 2, 18), (15, 16, 5), (15, 13, 16), (13, 0, 16), (12, 14, 2), (12, 13, 14), (13, 1, 14)])
me_target.polygons.foreach_set('use_smooth', [True] * 80)
_uv = me_target.uv_layers.new(name='UVMap')
_uv.uv.foreach_set('vector', [0.8182, 0.0, 0.7727, 0.07873, 0.8636, 0.07873, 0.7273, 0.1575, 0.6818, 0.07873, 0.6364, 0.1575, 0.09091, 0.0, 0.04545, 0.07873, 0.1364, 0.07873, 0.2727, 0.0, 0.2273, 0.07873, 0.3182, 0.07873, 0.4545, 0.0, 0.4091, 0.07873, 0.5, 0.07873, 0.7273, 0.1575, 0.6364, 0.1575, 0.6818, 0.2362, 0.9091, 0.1575, 0.8182, 0.1575, 0.8636, 0.2362, 0.1818, 0.1575, 0.09091, 0.1575, 0.1364, 0.2362, 0.3636, 0.1575, 0.2727, 0.1575, 0.3182, 0.2362, 0.5455, 0.1575, 0.4545, 0.1575, 0.5, 0.2362, 0.7273, 0.1575, 0.6818, 0.2362, 0.7727, 0.2362, 0.9091, 0.1575, 0.8636, 0.2362, 0.9545, 0.2362, 0.1818, 0.1575, 0.1364, 0.2362, 0.2273, 0.2362, 0.3636, 0.1575, 0.3182, 0.2362, 0.4091, 0.2362, 0.5455, 0.1575, 0.5, 0.2362, 0.5909, 0.2362, 0.8182, 0.3149, 0.7273, 0.3149, 0.7727, 0.3937, 1.0, 0.3149, 0.9091, 0.3149, 0.9545, 0.3937, 0.2727, 0.3149, 0.1818, 0.3149, 0.2273, 0.3937, 0.4545, 0.3149, 0.3636, 0.3149, 0.4091, 0.3937, 0.6364, 0.3149, 0.5455, 0.3149, 0.5909, 0.3937, 0.5909, 0.3937, 0.5, 0.3937, 0.5455, 0.4724, 0.5909, 0.3937, 0.5455, 0.3149, 0.5, 0.3937, 0.5455, 0.3149, 0.4545, 0.3149, 0.5, 0.3937, 0.4091, 0.3937, 0.3182, 0.3937, 0.3636, 0.4724, 0.4091, 0.3937, 0.3636, 0.3149, 0.3182, 0.3937, 0.3636, 0.3149, 0.2727, 0.3149, 0.3182, 0.3937, 0.2273, 0.3937, 0.1364, 0.3937, 0.1818, 0.4724, 0.2273, 0.3937, 0.1818, 0.3149, 0.1364, 0.3937, 0.1818, 0.3149, 0.09091, 0.3149, 0.1364, 0.3937, 0.9545, 0.3937, 0.8636, 0.3937, 0.9091, 0.4724, 0.9545, 0.3937, 0.9091, 0.3149, 0.8636, 0.3937, 0.9091, 0.3149, 0.8182, 0.3149, 0.8636, 0.3937, 0.7727, 0.3937, 0.6818, 0.3937, 0.7273, 0.4724, 0.7727, 0.3937, 0.7273, 0.3149, 0.6818, 0.3937, 0.7273, 0.3149, 0.6364, 0.3149, 0.6818, 0.3937, 0.5909, 0.2362, 0.5455, 0.3149, 0.6364, 0.3149, 0.5909, 0.2362, 0.5, 0.2362, 0.5455, 0.3149, 0.5, 0.2362, 0.4545, 0.3149, 0.5455, 0.3149, 0.4091, 0.2362, 0.3636, 0.3149, 0.4545, 0.3149, 0.4091, 0.2362, 0.3182, 0.2362, 0.3636, 0.3149, 0.3182, 0.2362, 0.2727, 0.3149, 0.3636, 0.3149, 0.2273, 0.2362, 0.1818, 0.3149, 0.2727, 0.3149, 0.2273, 0.2362, 0.1364, 0.2362, 0.1818, 0.3149, 0.1364, 0.2362, 0.09091, 0.3149, 0.1818, 0.3149, 0.9545, 0.2362, 0.9091, 0.3149, 1.0, 0.3149, 0.9545, 0.2362, 0.8636, 0.2362, 0.9091, 0.3149, 0.8636, 0.2362, 0.8182, 0.3149, 0.9091, 0.3149, 0.7727, 0.2362, 0.7273, 0.3149, 0.8182, 0.3149, 0.7727, 0.2362, 0.6818, 0.2362, 0.7273, 0.3149, 0.6818, 0.2362, 0.6364, 0.3149, 0.7273, 0.3149, 0.5, 0.2362, 0.4091, 0.2362, 0.4545, 0.3149, 0.5, 0.2362, 0.4545, 0.1575, 0.4091, 0.2362, 0.4545, 0.1575, 0.3636, 0.1575, 0.4091, 0.2362, 0.3182, 0.2362, 0.2273, 0.2362, 0.2727, 0.3149, 0.3182, 0.2362, 0.2727, 0.1575, 0.2273, 0.2362, 0.2727, 0.1575, 0.1818, 0.1575, 0.2273, 0.2362, 0.1364, 0.2362, 0.04545, 0.2362, 0.09091, 0.3149, 0.1364, 0.2362, 0.09091, 0.1575, 0.04545, 0.2362, 0.09091, 0.1575, 0.0, 0.1575, 0.04545, 0.2362, 0.8636, 0.2362, 0.7727, 0.2362, 0.8182, 0.3149, 0.8636, 0.2362, 0.8182, 0.1575, 0.7727, 0.2362, 0.8182, 0.1575, 0.7273, 0.1575, 0.7727, 0.2362, 0.6818, 0.2362, 0.5909, 0.2362, 0.6364, 0.3149, 0.6818, 0.2362, 0.6364, 0.1575, 0.5909, 0.2362, 0.6364, 0.1575, 0.5455, 0.1575, 0.5909, 0.2362, 0.5, 0.07873, 0.4545, 0.1575, 0.5455, 0.1575, 0.5, 0.07873, 0.4091, 0.07873, 0.4545, 0.1575, 0.4091, 0.07873, 0.3636, 0.1575, 0.4545, 0.1575, 0.3182, 0.07873, 0.2727, 0.1575, 0.3636, 0.1575, 0.3182, 0.07873, 0.2273, 0.07873, 0.2727, 0.1575, 0.2273, 0.07873, 0.1818, 0.1575, 0.2727, 0.1575, 0.1364, 0.07873, 0.09091, 0.1575, 0.1818, 0.1575, 0.1364, 0.07873, 0.04545, 0.07873, 0.09091, 0.1575, 0.04545, 0.07873, 0.0, 0.1575, 0.09091, 0.1575, 0.6364, 0.1575, 0.5909, 0.07873, 0.5455, 0.1575, 0.6364, 0.1575, 0.6818, 0.07873, 0.5909, 0.07873, 0.6818, 0.07873, 0.6364, 0.0, 0.5909, 0.07873, 0.8636, 0.07873, 0.8182, 0.1575, 0.9091, 0.1575, 0.8636, 0.07873, 0.7727, 0.07873, 0.8182, 0.1575, 0.7727, 0.07873, 0.7273, 0.1575, 0.8182, 0.1575])
me_target.use_remesh_preserve_volume = False
me_target.use_remesh_preserve_attributes = False
me_target.use_mirror_vertex_groups = False
me_target.update()
me_pointer = bpy.data.meshes.new('pointer')
me_pointer.from_pydata([(-1.967e-08, 0.1661, -0.007127), (0.0324, 0.1629, -0.007127), (0.06355, 0.1534, -0.007127), (0.09227, 0.1381, -0.007127), (0.1174, 0.1174, -0.007127), (0.1381, 0.09227, -0.007127), (0.1534, 0.06355, -0.007127), (0.1629, 0.0324, -0.007127), (0.1661, -3.161e-08, -0.007127), (0.1629, -0.0324, -0.007127), (0.1534, -0.06355, -0.007127), (0.1381, -0.09227, -0.007127), (0.1174, -0.1174, -0.007127), (0.09227, -0.1381, -0.007127), (0.06355, -0.1534, -0.007127), (0.0324, -0.1629, -0.007127), (-7.369e-08, -0.1661, -0.007127), (-0.0324, -0.1629, -0.007127), (-0.06355, -0.1534, -0.007127), (-0.09227, -0.1381, -0.007127), (-0.1174, -0.1174, -0.007127), (-0.1381, -0.09227, -0.007127), (-0.1534, -0.06355, -0.007127), (-1.967e-08, -4.39e-08, 0.2281), (-0.1629, -0.0324, -0.007127), (-0.1661, 1.163e-07, -0.007127), (-0.1629, 0.0324, -0.007127), (-0.1534, 0.06355, -0.007127), (-0.1381, 0.09227, -0.007127), (-0.1174, 0.1174, -0.007127), (-0.09227, 0.1381, -0.007127), (-0.06355, 0.1534, -0.007127), (-0.0324, 0.1629, -0.007127)], [], [(0, 23, 1), (1, 23, 2), (2, 23, 3), (3, 23, 4), (4, 23, 5), (5, 23, 6), (6, 23, 7), (7, 23, 8), (8, 23, 9), (9, 23, 10), (10, 23, 11), (11, 23, 12), (12, 23, 13), (13, 23, 14), (14, 23, 15), (15, 23, 16), (16, 23, 17), (17, 23, 18), (18, 23, 19), (19, 23, 20), (20, 23, 21), (21, 23, 22), (22, 23, 24), (24, 23, 25), (25, 23, 26), (26, 23, 27), (27, 23, 28), (28, 23, 29), (29, 23, 30), (30, 23, 31), (31, 23, 32), (32, 23, 0), (0, 1, 2, 3, 4, 5, 6, 7, 8, 9, 10, 11, 12, 13, 14, 15, 16, 17, 18, 19, 20, 21, 22, 24, 25, 26, 27, 28, 29, 30, 31, 32)])
me_pointer.polygons.foreach_set('use_smooth', [True] * 33)
_uv = me_pointer.uv_layers.new(name='UVMap')
_uv.uv.foreach_set('vector', [0.25, 0.49, 0.25, 0.25, 0.2968, 0.4854, 0.2968, 0.4854, 0.25, 0.25, 0.3418, 0.4717, 0.3418, 0.4717, 0.25, 0.25, 0.3833, 0.4496, 0.3833, 0.4496, 0.25, 0.25, 0.4197, 0.4197, 0.4197, 0.4197, 0.25, 0.25, 0.4496, 0.3833, 0.4496, 0.3833, 0.25, 0.25, 0.4717, 0.3418, 0.4717, 0.3418, 0.25, 0.25, 0.4854, 0.2968, 0.4854, 0.2968, 0.25, 0.25, 0.49, 0.25, 0.49, 0.25, 0.25, 0.25, 0.4854, 0.2032, 0.4854, 0.2032, 0.25, 0.25, 0.4717, 0.1582, 0.4717, 0.1582, 0.25, 0.25, 0.4496, 0.1167, 0.4496, 0.1167, 0.25, 0.25, 0.4197, 0.08029, 0.4197, 0.08029, 0.25, 0.25, 0.3833, 0.05045, 0.3833, 0.05045, 0.25, 0.25, 0.3418, 0.02827, 0.3418, 0.02827, 0.25, 0.25, 0.2968, 0.01461, 0.2968, 0.01461, 0.25, 0.25, 0.25, 0.01, 0.25, 0.01, 0.25, 0.25, 0.2032, 0.01461, 0.2032, 0.01461, 0.25, 0.25, 0.1582, 0.02827, 0.1582, 0.02827, 0.25, 0.25, 0.1167, 0.05045, 0.1167, 0.05045, 0.25, 0.25, 0.08029, 0.08029, 0.08029, 0.08029, 0.25, 0.25, 0.05045, 0.1167, 0.05045, 0.1167, 0.25, 0.25, 0.02827, 0.1582, 0.02827, 0.1582, 0.25, 0.25, 0.01461, 0.2032, 0.01461, 0.2032, 0.25, 0.25, 0.01, 0.25, 0.01, 0.25, 0.25, 0.25, 0.01461, 0.2968, 0.01461, 0.2968, 0.25, 0.25, 0.02827, 0.3418, 0.02827, 0.3418, 0.25, 0.25, 0.05045, 0.3833, 0.05045, 0.3833, 0.25, 0.25, 0.08029, 0.4197, 0.08029, 0.4197, 0.25, 0.25, 0.1167, 0.4496, 0.1167, 0.4496, 0.25, 0.25, 0.1582, 0.4717, 0.1582, 0.4717, 0.25, 0.25, 0.2032, 0.4854, 0.2032, 0.4854, 0.25, 0.25, 0.25, 0.49, 0.75, 0.49, 0.7968, 0.4854, 0.8418, 0.4717, 0.8833, 0.4496, 0.9197, 0.4197, 0.9496, 0.3833, 0.9717, 0.3418, 0.9854, 0.2968, 0.99, 0.25, 0.9854, 0.2032, 0.9717, 0.1582, 0.9496, 0.1167, 0.9197, 0.08029, 0.8833, 0.05045, 0.8418, 0.02827, 0.7968, 0.01461, 0.75, 0.01, 0.7032, 0.01461, 0.6582, 0.02827, 0.6167, 0.05045, 0.5803, 0.08029, 0.5504, 0.1167, 0.5283, 0.1582, 0.5146, 0.2032, 0.51, 0.25, 0.5146, 0.2968, 0.5283, 0.3418, 0.5504, 0.3833, 0.5803, 0.4197, 0.6167, 0.4496, 0.6582, 0.4717, 0.7032, 0.4854])
_ca = me_pointer.color_attributes.new('Col', 'BYTE_COLOR', 'CORNER')
_ca.data.foreach_set('color', [0.002428, 1.0, 0.0, 1.0, 0.002428, 1.0, 0.0, 1.0, 0.002428, 1.0, 0.0, 1.0, 0.002428, 1.0, 0.0, 1.0, 0.002428, 1.0, 0.0, 1.0, 0.002428, 1.0, 0.0, 1.0, 0.002428, 1.0, 0.0, 1.0, 0.002428, 1.0, 0.0, 1.0, 0.002428, 1.0, 0.0, 1.0, 0.002428, 1.0, 0.0, 1.0, 0.002428, 1.0, 0.0, 1.0, 0.002428, 1.0, 0.0, 1.0, 0.002428, 1.0, 0.0, 1.0, 0.002428, 1.0, 0.0, 1.0, 0.002428, 1.0, 0.0, 1.0, 0.002428, 1.0, 0.0, 1.0, 0.002428, 1.0, 0.0, 1.0, 0.002428, 1.0, 0.0, 1.0, 0.002428, 1.0, 0.0, 1.0, 0.002428, 1.0, 0.0, 1.0, 0.002428, 1.0, 0.0, 1.0, 0.002428, 1.0, 0.0, 1.0, 0.002428, 1.0, 0.0, 1.0, 0.002428, 1.0, 0.0, 1.0, 0.002428, 1.0, 0.0, 1.0, 0.002428, 1.0, 0.0, 1.0, 0.002428, 1.0, 0.0, 1.0, 0.002428, 1.0, 0.0, 1.0, 0.002428, 1.0, 0.0, 1.0, 0.002428, 1.0, 0.0, 1.0, 0.002428, 1.0, 0.0, 1.0, 0.002428, 1.0, 0.0, 1.0, 0.002428, 1.0, 0.0, 1.0, 0.002428, 1.0, 0.0, 1.0, 0.002428, 1.0, 0.0, 1.0, 0.002428, 1.0, 0.0, 1.0, 0.002428, 1.0, 0.0, 1.0, 0.002428, 1.0, 0.0, 1.0, 0.002428, 1.0, 0.0, 1.0, 0.002428, 1.0, 0.0, 1.0, 0.002428, 1.0, 0.0, 1.0, 0.002428, 1.0, 0.0, 1.0, 0.002428, 1.0, 0.0, 1.0, 0.002428, 1.0, 0.0, 1.0, 0.002428, 1.0, 0.0, 1.0, 0.002428, 1.0, 0.0, 1.0, 0.002428, 1.0, 0.0, 1.0, 0.002428, 1.0, 0.0, 1.0, 0.002428, 1.0, 0.0, 1.0, 0.002428, 1.0, 0.0, 1.0, 0.002428, 1.0, 0.0, 1.0, 0.002428, 1.0, 0.0, 1.0, 0.002428, 1.0, 0.0, 1.0, 0.002428, 1.0, 0.0, 1.0, 0.002428, 1.0, 0.0, 1.0, 0.002428, 1.0, 0.0, 1.0, 0.002428, 1.0, 0.0, 1.0, 0.002428, 1.0, 0.0, 1.0, 0.002428, 1.0, 0.0, 1.0, 0.002428, 1.0, 0.0, 1.0, 0.002428, 1.0, 0.0, 1.0, 0.002428, 1.0, 0.0, 1.0, 0.002428, 1.0, 0.0, 1.0, 0.002428, 1.0, 0.0, 1.0, 0.002428, 1.0, 0.0, 1.0, 0.002428, 1.0, 0.0, 1.0, 0.002428, 1.0, 0.0, 1.0, 0.002428, 1.0, 0.0, 1.0, 0.002428, 1.0, 0.0, 1.0, 0.002428, 1.0, 0.0, 1.0, 0.002428, 1.0, 0.0, 1.0, 0.002428, 1.0, 0.0, 1.0, 0.002428, 1.0, 0.0, 1.0, 0.002428, 1.0, 0.0, 1.0, 0.002428, 1.0, 0.0, 1.0, 0.002428, 1.0, 0.0, 1.0, 0.002428, 1.0, 0.0, 1.0, 0.002428, 1.0, 0.0, 1.0, 0.002428, 1.0, 0.0, 1.0, 0.002428, 1.0, 0.0, 1.0, 0.002428, 1.0, 0.0, 1.0, 0.002428, 1.0, 0.0, 1.0, 0.002428, 1.0, 0.0, 1.0, 0.002428, 1.0, 0.0, 1.0, 0.002428, 1.0, 0.0, 1.0, 0.002428, 1.0, 0.0, 1.0, 0.002428, 1.0, 0.0, 1.0, 0.002428, 1.0, 0.0, 1.0, 0.002428, 1.0, 0.0, 1.0, 0.002428, 1.0, 0.0, 1.0, 0.002428, 1.0, 0.0, 1.0, 0.002428, 1.0, 0.0, 1.0, 0.002428, 1.0, 0.0, 1.0, 0.002428, 1.0, 0.0, 1.0, 0.002428, 1.0, 0.0, 1.0, 0.002428, 1.0, 0.0, 1.0, 0.002428, 1.0, 0.0, 1.0, 0.002428, 1.0, 0.0, 1.0, 0.002428, 1.0, 0.0, 1.0, 0.002428, 1.0, 0.0, 1.0, 0.002428, 1.0, 0.0, 1.0, 0.002428, 1.0, 0.0, 1.0, 0.002428, 1.0, 0.0, 1.0, 0.002428, 1.0, 0.0, 1.0, 0.002428, 1.0, 0.0, 1.0, 0.002428, 1.0, 0.0, 1.0, 0.002428, 1.0, 0.0, 1.0, 0.002428, 1.0, 0.0, 1.0, 0.002428, 1.0, 0.0, 1.0, 0.002428, 1.0, 0.0, 1.0, 0.002428, 1.0, 0.0, 1.0, 0.002428, 1.0, 0.0, 1.0, 0.002428, 1.0, 0.0, 1.0, 0.002428, 1.0, 0.0, 1.0, 0.002428, 1.0, 0.0, 1.0, 0.002428, 1.0, 0.0, 1.0, 0.002428, 1.0, 0.0, 1.0, 0.002428, 1.0, 0.0, 1.0, 0.002428, 1.0, 0.0, 1.0, 0.002428, 1.0, 0.0, 1.0, 0.002428, 1.0, 0.0, 1.0, 0.002428, 1.0, 0.0, 1.0, 0.002428, 1.0, 0.0, 1.0, 0.002428, 1.0, 0.0, 1.0, 0.002428, 1.0, 0.0, 1.0, 0.002428, 1.0, 0.0, 1.0, 0.002428, 1.0, 0.0, 1.0, 0.002428, 1.0, 0.0, 1.0])
me_pointer.use_remesh_preserve_volume = False
me_pointer.use_remesh_preserve_attributes = False
me_pointer.use_mirror_vertex_groups = False
me_pointer.update()

# ---- objects
ob_cube = bpy.data.objects.new('Cube', me_cube)
ob_light = bpy.data.objects.new('Light', light_light)
ob_camera = bpy.data.objects.new('Camera', cam_camera)
ob_pivot_000 = bpy.data.objects.new('pivot.000', me_arm_pivot)
ob_arm_000 = bpy.data.objects.new('arm.000', me_arm)
ob_pivot_001 = bpy.data.objects.new('pivot.001', me_arm_pivot)
ob_arm_001 = bpy.data.objects.new('arm.001', me_arm)
ob_pivot_002 = bpy.data.objects.new('pivot.002', me_arm_pivot)
ob_arm_002 = bpy.data.objects.new('arm.002', me_arm)
ob_pivot_003 = bpy.data.objects.new('pivot.003', me_arm_pivot)
ob_arm_003 = bpy.data.objects.new('arm.003', me_arm)
ob_pivot_004 = bpy.data.objects.new('pivot.004', me_arm_pivot)
ob_arm_004 = bpy.data.objects.new('arm.004', me_arm)
ob_target_000 = bpy.data.objects.new('target.000', me_target)
ob_target_001 = bpy.data.objects.new('target.001', me_target)
ob_pointer = bpy.data.objects.new('pointer', me_pointer)
ob_camera_001 = bpy.data.objects.new('Camera.001', cam_camera_001)
ob_camera_002 = bpy.data.objects.new('Camera.002', cam_camera_002)
ob_camera_003 = bpy.data.objects.new('Camera.003', cam_camera_003)
ob_camera_004 = bpy.data.objects.new('Camera.004', cam_camera_004)

# ---- transforms, parenting, visibility, modifiers, constraints
ob_cube.location = (0.0, 0.0, 0.0)
ob_cube.lock_rotations_4d = False
ob_cube.empty_display_type = 'ARROWS'
ob_cube.lineart.crease_threshold = 0.0
ob_light.location = (4.076, 1.005, 5.904)
ob_light.rotation_euler = (0.6503, 0.05522, 1.866)
ob_light.lock_rotations_4d = False
ob_light.empty_display_type = 'ARROWS'
ob_light.color = (0.0, 0.0, 0.0, 0.0)
ob_light.lineart.crease_threshold = 0.0
ob_camera.location = (60.0, -56.0, 40.0)
ob_camera.rotation_mode = 'QUATERNION'
ob_camera.rotation_quaternion = (0.7805, 0.4835, 0.2087, 0.3369)
ob_camera.empty_display_type = 'ARROWS'
ob_camera.color = (0.0, 0.0, 0.0, 0.0)
ob_camera.display_type = 'WIRE'
ob_camera.lineart.crease_threshold = 0.0
ob_pivot_000.parent = ob_cube
ob_pivot_000.location = (0.0, 0.0, 0.0)
ob_pivot_000.lineart.crease_threshold = 0.0
ob_arm_000.parent = ob_pivot_000
ob_arm_000.location = (-9.158e-09, -2.546e-08, 1.59)
ob_arm_000.lineart.crease_threshold = 0.0
_m = ob_arm_000.modifiers.new('EdgeSplit', 'EDGE_SPLIT')
_m.split_angle = 0.5411
ob_pivot_001.parent = ob_arm_000
ob_pivot_001.matrix_parent_inverse = Matrix(((1.0, -0.0, 0.0, 9.158e-09), (-0.0, 1.0, -0.0, 2.546e-08), (-0.0, 0.0, 1.0, -1.59), (-0.0, 0.0, -0.0, 1.0)))
ob_pivot_001.location = (0.0, 0.0, 3.247)
ob_pivot_001.lineart.crease_threshold = 0.0
ob_arm_001.parent = ob_pivot_001
ob_arm_001.matrix_parent_inverse = Matrix(((1.0, -0.0, 0.0, -0.0), (-0.0, 1.0, -0.0, 0.0), (0.0, -0.0, 1.0, -3.247), (-0.0, 0.0, -0.0, 1.0)))
ob_arm_001.location = (-9.158e-09, -2.546e-08, 4.837)
ob_arm_001.lineart.crease_threshold = 0.0
_m = ob_arm_001.modifiers.new('EdgeSplit', 'EDGE_SPLIT')
_m.split_angle = 0.5411
ob_pivot_002.parent = ob_arm_001
ob_pivot_002.matrix_parent_inverse = Matrix(((1.0, -0.0, 0.0, 9.158e-09), (-0.0, 1.0, -0.0, 2.546e-08), (-0.0, 0.0, 1.0, -4.837), (-0.0, 0.0, -0.0, 1.0)))
ob_pivot_002.location = (0.0, 0.0, 6.467)
ob_pivot_002.lineart.crease_threshold = 0.0
ob_arm_002.parent = ob_pivot_002
ob_arm_002.matrix_parent_inverse = Matrix(((1.0, -0.0, 0.0, -0.0), (-0.0, 1.0, -0.0, 0.0), (0.0, -0.0, 1.0, -6.467), (-0.0, 0.0, -0.0, 1.0)))
ob_arm_002.location = (-9.158e-09, -2.546e-08, 8.058)
ob_arm_002.lineart.crease_threshold = 0.0
_m = ob_arm_002.modifiers.new('EdgeSplit', 'EDGE_SPLIT')
_m.split_angle = 0.5411
ob_pivot_003.parent = ob_arm_002
ob_pivot_003.matrix_parent_inverse = Matrix(((1.0, -0.0, 0.0, 9.158e-09), (-0.0, 1.0, -0.0, 2.546e-08), (-0.0, 0.0, 1.0, -8.058), (-0.0, 0.0, -0.0, 1.0)))
ob_pivot_003.location = (0.0, 0.0, 9.73)
ob_pivot_003.lineart.crease_threshold = 0.0
ob_arm_003.parent = ob_pivot_003
ob_arm_003.matrix_parent_inverse = Matrix(((1.0, -0.0, 0.0, -0.0), (-0.0, 1.0, -0.0, 0.0), (0.0, -0.0, 1.0, -9.73), (-0.0, 0.0, -0.0, 1.0)))
ob_arm_003.location = (-9.158e-09, -2.546e-08, 11.32)
ob_arm_003.lineart.crease_threshold = 0.0
_m = ob_arm_003.modifiers.new('EdgeSplit', 'EDGE_SPLIT')
_m.split_angle = 0.5411
ob_pivot_004.parent = ob_arm_003
ob_pivot_004.matrix_parent_inverse = Matrix(((1.0, -0.0, 0.0, 9.158e-09), (-0.0, 1.0, -0.0, 2.546e-08), (-0.0, 0.0, 1.0, -11.32), (-0.0, 0.0, -0.0, 1.0)))
ob_pivot_004.location = (0.0, 0.0, 12.89)
ob_pivot_004.lineart.crease_threshold = 0.0
ob_arm_004.parent = ob_pivot_004
ob_arm_004.matrix_parent_inverse = Matrix(((1.0, -0.0, 0.0, -0.0), (-0.0, 1.0, -0.0, 0.0), (0.0, -0.0, 1.0, -12.89), (-0.0, 0.0, -0.0, 1.0)))
ob_arm_004.location = (-9.158e-09, -2.546e-08, 14.48)
ob_arm_004.lineart.crease_threshold = 0.0
_m = ob_arm_004.modifiers.new('EdgeSplit', 'EDGE_SPLIT')
_m.split_angle = 0.5411
ob_target_000.location = (-3.898, -8.774, 5.485)
ob_target_000.lineart.crease_threshold = 0.0
ob_target_001.location = (0.7143, 6.519, -3.726)
ob_target_001.lineart.crease_threshold = 0.0
ob_pointer.parent = ob_arm_004
ob_pointer.matrix_parent_inverse = Matrix(((1.0, -0.0, 0.0, 9.158e-09), (-0.0, 1.0, -0.0, 2.546e-08), (-0.0, 0.0, 1.0, -14.48), (-0.0, 0.0, -0.0, 1.0)))
ob_pointer.location = (0.0, 0.0, 15.92)
ob_pointer.lineart.crease_threshold = 0.0
ob_camera_001.location = (-30.43, -14.45, 29.89)
ob_camera_001.rotation_euler = (0.8498, -8.872e-07, -1.128)
ob_camera_001.lineart.crease_threshold = 0.0
ob_camera_002.location = (-11.41, 43.28, -4.696)
ob_camera_002.rotation_euler = (1.676, -2.796e-07, -2.885)
ob_camera_002.lineart.crease_threshold = 0.0
ob_camera_003.location = (9.068, 1.859, 36.05)
ob_camera_003.rotation_euler = (0.2618, -1.261e-06, 1.732)
ob_camera_003.lineart.crease_threshold = 0.0
ob_camera_004.location = (-9.688, -54.18, -3.711)
ob_camera_004.rotation_euler = (1.634, -1.549e-06, -0.1946)
ob_camera_004.lineart.crease_threshold = 0.0

# ---- collection membership
col_main.objects.link(ob_cube)
col_main.objects.link(ob_light)
col_main.objects.link(ob_camera)
col_main.objects.link(ob_pivot_000)
col_main.objects.link(ob_arm_000)
col_main.objects.link(ob_pivot_001)
col_main.objects.link(ob_arm_001)
col_main.objects.link(ob_pivot_002)
col_main.objects.link(ob_arm_002)
col_main.objects.link(ob_pivot_003)
col_main.objects.link(ob_arm_003)
col_main.objects.link(ob_pivot_004)
col_main.objects.link(ob_arm_004)
col_main.objects.link(ob_target_000)
col_main.objects.link(ob_target_001)
col_main.objects.link(ob_pointer)
col_main.objects.link(ob_camera_001)
col_main.objects.link(ob_camera_002)
col_main.objects.link(ob_camera_003)
col_main.objects.link(ob_camera_004)

# ---- scene / render settings (as saved in the file)
scene.camera = ob_camera_004
scene.frame_start = 1; scene.frame_end = 250; scene.frame_set(1)
scene.render.engine = 'BLENDER_EEVEE_NEXT'
scene.cycles.use_denoising = False
scene.cycles.samples = 128
scene.cycles.sampling_pattern = 'TABULATED_SOBOL'
scene.cycles.use_adaptive_sampling = False
scene.cycles.use_light_tree = False
scene.view_settings.view_transform = 'Filmic'
bpy.context.view_layer.update()
